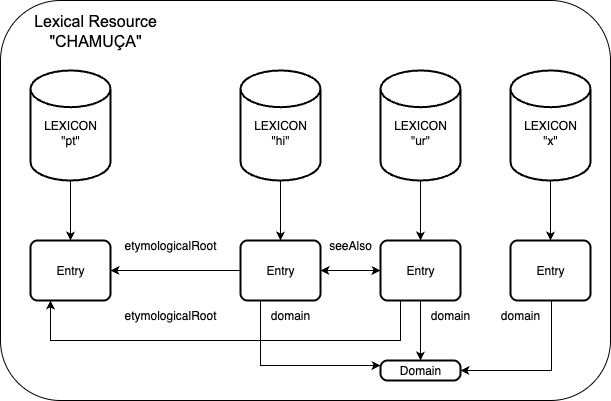

The diagram above was exported from draw.io. Its source (the exported page's mxGraphModel, read from the mxfile embedded in the PNG):
<mxGraphModel dx="946" dy="550" grid="1" gridSize="10" guides="1" tooltips="1" connect="1" arrows="1" fold="1" page="1" pageScale="1" pageWidth="827" pageHeight="1169" math="0" shadow="0">
  <root>
    <mxCell id="0" />
    <mxCell id="1" parent="0" />
    <mxCell id="2" value="" style="rounded=1;whiteSpace=wrap;html=1;" vertex="1" parent="1">
      <mxGeometry x="80" y="1040" width="610" height="400" as="geometry" />
    </mxCell>
    <mxCell id="3" style="edgeStyle=orthogonalEdgeStyle;rounded=0;orthogonalLoop=1;jettySize=auto;html=1;exitX=0.5;exitY=1;exitDx=0;exitDy=0;exitPerimeter=0;entryX=0.5;entryY=0;entryDx=0;entryDy=0;strokeColor=default;endArrow=none;endFill=0;" edge="1" source="5" target="11" parent="1">
      <mxGeometry relative="1" as="geometry" />
    </mxCell>
    <mxCell id="4" style="edgeStyle=orthogonalEdgeStyle;rounded=0;orthogonalLoop=1;jettySize=auto;html=1;entryX=0.5;entryY=0;entryDx=0;entryDy=0;" edge="1" source="5" target="11" parent="1">
      <mxGeometry relative="1" as="geometry" />
    </mxCell>
    <mxCell id="5" value="&lt;br&gt;LEXICON&lt;br&gt;&quot;pt&quot;" style="strokeWidth=2;html=1;shape=mxgraph.flowchart.database;whiteSpace=wrap;" vertex="1" parent="1">
      <mxGeometry x="110" y="1110" width="80" height="110" as="geometry" />
    </mxCell>
    <mxCell id="6" style="edgeStyle=orthogonalEdgeStyle;rounded=0;orthogonalLoop=1;jettySize=auto;html=1;exitX=0.5;exitY=1;exitDx=0;exitDy=0;exitPerimeter=0;entryX=0.5;entryY=0;entryDx=0;entryDy=0;endArrow=classic;endFill=1;" edge="1" source="7" target="14" parent="1">
      <mxGeometry relative="1" as="geometry" />
    </mxCell>
    <mxCell id="7" value="&lt;br&gt;LEXICON&lt;br&gt;&quot;hi&quot;" style="strokeWidth=2;html=1;shape=mxgraph.flowchart.database;whiteSpace=wrap;" vertex="1" parent="1">
      <mxGeometry x="320" y="1110" width="80" height="110" as="geometry" />
    </mxCell>
    <mxCell id="8" value="" style="edgeStyle=orthogonalEdgeStyle;rounded=0;orthogonalLoop=1;jettySize=auto;html=1;endArrow=classic;endFill=1;" edge="1" source="9" target="17" parent="1">
      <mxGeometry relative="1" as="geometry" />
    </mxCell>
    <mxCell id="9" value="&lt;br&gt;LEXICON&lt;br&gt;&quot;ur&quot;" style="strokeWidth=2;html=1;shape=mxgraph.flowchart.database;whiteSpace=wrap;" vertex="1" parent="1">
      <mxGeometry x="460" y="1110" width="80" height="110" as="geometry" />
    </mxCell>
    <mxCell id="10" value="" style="edgeStyle=orthogonalEdgeStyle;rounded=0;orthogonalLoop=1;jettySize=auto;html=1;entryX=0;entryY=0.5;entryDx=0;entryDy=0;entryPerimeter=0;startArrow=classic;startFill=1;endArrow=none;endFill=0;" edge="1" source="11" target="14" parent="1">
      <mxGeometry relative="1" as="geometry">
        <mxPoint x="310" y="1310" as="targetPoint" />
      </mxGeometry>
    </mxCell>
    <mxCell id="11" value="Entry" style="rounded=1;whiteSpace=wrap;html=1;absoluteArcSize=1;arcSize=14;strokeWidth=2;" vertex="1" parent="1">
      <mxGeometry x="110" y="1280" width="80" height="60" as="geometry" />
    </mxCell>
    <mxCell id="12" value="" style="edgeStyle=orthogonalEdgeStyle;rounded=0;orthogonalLoop=1;jettySize=auto;html=1;endArrow=classic;endFill=1;startArrow=classic;startFill=1;" edge="1" source="14" target="17" parent="1">
      <mxGeometry relative="1" as="geometry" />
    </mxCell>
    <mxCell id="13" value="" style="edgeStyle=orthogonalEdgeStyle;rounded=0;orthogonalLoop=1;jettySize=auto;html=1;entryX=0;entryY=0.25;entryDx=0;entryDy=0;" edge="1" target="28" parent="1">
      <mxGeometry relative="1" as="geometry">
        <mxPoint x="340" y="1340" as="sourcePoint" />
        <mxPoint x="400" y="1440" as="targetPoint" />
        <Array as="points">
          <mxPoint x="340" y="1405" />
        </Array>
      </mxGeometry>
    </mxCell>
    <mxCell id="14" value="Entry" style="rounded=1;whiteSpace=wrap;html=1;absoluteArcSize=1;arcSize=14;strokeWidth=2;" vertex="1" parent="1">
      <mxGeometry x="320" y="1280" width="80" height="60" as="geometry" />
    </mxCell>
    <mxCell id="15" value="" style="edgeStyle=orthogonalEdgeStyle;rounded=0;orthogonalLoop=1;jettySize=auto;html=1;" edge="1" parent="1">
      <mxGeometry relative="1" as="geometry">
        <mxPoint x="480" y="1310" as="sourcePoint" />
        <mxPoint x="130" y="1340" as="targetPoint" />
        <Array as="points">
          <mxPoint x="480" y="1380" />
          <mxPoint x="130" y="1380" />
        </Array>
      </mxGeometry>
    </mxCell>
    <mxCell id="16" value="" style="edgeStyle=orthogonalEdgeStyle;rounded=0;orthogonalLoop=1;jettySize=auto;html=1;" edge="1" source="17" target="28" parent="1">
      <mxGeometry relative="1" as="geometry" />
    </mxCell>
    <mxCell id="17" value="Entry" style="rounded=1;whiteSpace=wrap;html=1;absoluteArcSize=1;arcSize=14;strokeWidth=2;" vertex="1" parent="1">
      <mxGeometry x="460" y="1280" width="80" height="60" as="geometry" />
    </mxCell>
    <mxCell id="18" value="&lt;span id=&quot;docs-internal-guid-bb60cc12-7fff-bfc8-1f16-256f57ff2a92&quot; style=&quot;&quot;&gt;&lt;span style=&quot;font-size: 12pt; font-family: Arial, sans-serif; color: rgb(0, 0, 0); background-color: transparent; font-style: normal; font-variant: normal; text-decoration: none; vertical-align: baseline;&quot;&gt;Lexical Resource &quot;CHAMUÇA&quot;&lt;/span&gt;&lt;/span&gt;" style="text;html=1;strokeColor=none;fillColor=none;align=center;verticalAlign=middle;whiteSpace=wrap;rounded=0;" vertex="1" parent="1">
      <mxGeometry x="110" y="1060" width="130" height="20" as="geometry" />
    </mxCell>
    <mxCell id="19" value="etymologicalRoot" style="text;html=1;strokeColor=none;fillColor=none;align=center;verticalAlign=middle;whiteSpace=wrap;rounded=0;" vertex="1" parent="1">
      <mxGeometry x="220" y="1270" width="60" height="30" as="geometry" />
    </mxCell>
    <mxCell id="20" value="etymologicalRoot" style="text;html=1;strokeColor=none;fillColor=none;align=center;verticalAlign=middle;whiteSpace=wrap;rounded=0;" vertex="1" parent="1">
      <mxGeometry x="220" y="1340" width="60" height="30" as="geometry" />
    </mxCell>
    <mxCell id="21" value="seeAlso" style="text;html=1;strokeColor=none;fillColor=none;align=center;verticalAlign=middle;whiteSpace=wrap;rounded=0;" vertex="1" parent="1">
      <mxGeometry x="400" y="1270" width="60" height="30" as="geometry" />
    </mxCell>
    <mxCell id="22" value="&lt;br&gt;LEXICON&lt;br&gt;&quot;x&quot;" style="strokeWidth=2;html=1;shape=mxgraph.flowchart.database;whiteSpace=wrap;" vertex="1" parent="1">
      <mxGeometry x="590" y="1110" width="80" height="110" as="geometry" />
    </mxCell>
    <mxCell id="23" value="" style="edgeStyle=orthogonalEdgeStyle;rounded=0;orthogonalLoop=1;jettySize=auto;html=1;endArrow=classic;endFill=1;exitX=0.5;exitY=1;exitDx=0;exitDy=0;exitPerimeter=0;" edge="1" source="22" target="25" parent="1">
      <mxGeometry relative="1" as="geometry">
        <mxPoint x="510" y="1230" as="sourcePoint" />
        <Array as="points" />
      </mxGeometry>
    </mxCell>
    <mxCell id="24" value="" style="edgeStyle=orthogonalEdgeStyle;rounded=0;orthogonalLoop=1;jettySize=auto;html=1;entryX=1;entryY=0.5;entryDx=0;entryDy=0;" edge="1" source="25" target="28" parent="1">
      <mxGeometry relative="1" as="geometry">
        <mxPoint x="630" y="1380" as="targetPoint" />
        <Array as="points">
          <mxPoint x="631" y="1410" />
        </Array>
      </mxGeometry>
    </mxCell>
    <mxCell id="25" value="Entry" style="rounded=1;whiteSpace=wrap;html=1;absoluteArcSize=1;arcSize=14;strokeWidth=2;" vertex="1" parent="1">
      <mxGeometry x="590" y="1280" width="80" height="60" as="geometry" />
    </mxCell>
    <mxCell id="26" value="domain" style="text;html=1;strokeColor=none;fillColor=none;align=center;verticalAlign=middle;whiteSpace=wrap;rounded=0;" vertex="1" parent="1">
      <mxGeometry x="500" y="1340" width="60" height="30" as="geometry" />
    </mxCell>
    <mxCell id="27" value="domain" style="text;html=1;strokeColor=none;fillColor=none;align=center;verticalAlign=middle;whiteSpace=wrap;rounded=0;" vertex="1" parent="1">
      <mxGeometry x="340" y="1340" width="60" height="30" as="geometry" />
    </mxCell>
    <mxCell id="28" value="Domain" style="rounded=1;whiteSpace=wrap;html=1;absoluteArcSize=1;arcSize=14;strokeWidth=2;" vertex="1" parent="1">
      <mxGeometry x="460" y="1400" width="80" height="20" as="geometry" />
    </mxCell>
    <mxCell id="29" value="domain" style="text;html=1;strokeColor=none;fillColor=none;align=center;verticalAlign=middle;whiteSpace=wrap;rounded=0;" vertex="1" parent="1">
      <mxGeometry x="570" y="1340" width="60" height="30" as="geometry" />
    </mxCell>
  </root>
</mxGraphModel>